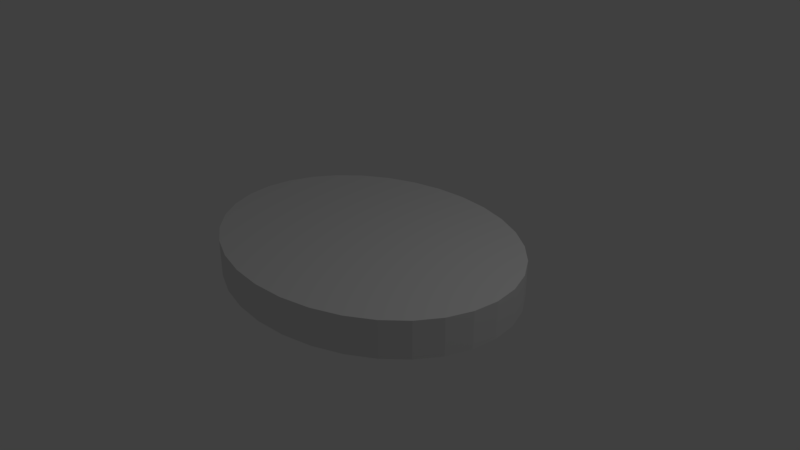 # Source: palm.blend  (saved by Blender 2.79.0; exported with 4.5.12 LTS)
import bpy
from mathutils import Matrix  # noqa: F401  (used for matrix-valued properties, if any)

bpy.ops.wm.read_factory_settings(use_empty=True)
scene = bpy.context.scene
scene.name = 'Scene'

# ---- collections
col_collection_1 = bpy.data.collections.new('Collection 1'); scene.collection.children.link(col_collection_1)

# ---- world
world_world = bpy.data.worlds.new('World'); scene.world = world_world
world_world.color = (0.05088, 0.05088, 0.05088)
world_world.use_sun_shadow = False
world_world.sun_shadow_jitter_overblur = 0.0
world_world.cycles.sampling_method = 'MANUAL'

# ---- cameras
cam_camera = bpy.data.cameras.new('Camera')
cam_camera.clip_end = 100.0
cam_camera.lens = 35.0
cam_camera.sensor_width = 32.0
cam_camera.sensor_height = 18.0
cam_camera.ortho_scale = 7.314
cam_camera.dof.focus_distance = 0.0
cam_camera.dof.aperture_fstop = 128.0

# ---- lights
light_lamp = bpy.data.lights.new('Lamp', 'POINT')
light_lamp.transmission_factor = 0.0
light_lamp.cutoff_distance = 30.0
light_lamp.energy = 100.0
light_lamp.shadow_buffer_clip_start = 1.001
light_lamp.shadow_soft_size = 0.1
light_lamp.shadow_maximum_resolution = 0.006
light_lamp.use_absolute_resolution = True

# ---- meshes
me_cylinder = bpy.data.meshes.new('Cylinder')
me_cylinder.from_pydata([(0.0, 1.0, -1.0), (0.0, 1.0, 1.0), (0.1951, 0.9808, -1.0), (0.1951, 0.9808, 1.0), (0.3827, 0.9239, -1.0), (0.3827, 0.9239, 1.0), (0.5556, 0.8315, -1.0), (0.5556, 0.8315, 1.0), (0.7071, 0.7071, -1.0), (0.7071, 0.7071, 1.0), (0.8315, 0.5556, -1.0), (0.8315, 0.5556, 1.0), (0.9239, 0.3827, -1.0), (0.9239, 0.3827, 1.0), (0.9808, 0.1951, -1.0), (0.9808, 0.1951, 1.0), (1.0, 7.55e-08, -1.0), (1.0, 7.55e-08, 1.0), (0.9808, -0.1951, -1.0), (0.9808, -0.1951, 1.0), (0.9239, -0.3827, -1.0), (0.9239, -0.3827, 1.0), (0.8315, -0.5556, -1.0), (0.8315, -0.5556, 1.0), (0.7071, -0.7071, -1.0), (0.7071, -0.7071, 1.0), (0.5556, -0.8315, -1.0), (0.5556, -0.8315, 1.0), (0.3827, -0.9239, -1.0), (0.3827, -0.9239, 1.0), (0.1951, -0.9808, -1.0), (0.1951, -0.9808, 1.0), (-3.258e-07, -1.0, -1.0), (-3.258e-07, -1.0, 1.0), (-0.1951, -0.9808, -1.0), (-0.1951, -0.9808, 1.0), (-0.3827, -0.9239, -1.0), (-0.3827, -0.9239, 1.0), (-0.5556, -0.8315, -1.0), (-0.5556, -0.8315, 1.0), (-0.7071, -0.7071, -1.0), (-0.7071, -0.7071, 1.0), (-0.8315, -0.5556, -1.0), (-0.8315, -0.5556, 1.0), (-0.9239, -0.3827, -1.0), (-0.9239, -0.3827, 1.0), (-0.9808, -0.1951, -1.0), (-0.9808, -0.1951, 1.0), (-1.0, 9.656e-07, -1.0), (-1.0, 9.656e-07, 1.0), (-0.9808, 0.1951, -1.0), (-0.9808, 0.1951, 1.0), (-0.9239, 0.3827, -1.0), (-0.9239, 0.3827, 1.0), (-0.8315, 0.5556, -1.0), (-0.8315, 0.5556, 1.0), (-0.7071, 0.7071, -1.0), (-0.7071, 0.7071, 1.0), (-0.5556, 0.8315, -1.0), (-0.5556, 0.8315, 1.0), (-0.3827, 0.9239, -1.0), (-0.3827, 0.9239, 1.0), (-0.1951, 0.9808, -1.0), (-0.1951, 0.9808, 1.0)], [], [(0, 1, 3, 2), (2, 3, 5, 4), (4, 5, 7, 6), (6, 7, 9, 8), (8, 9, 11, 10), (10, 11, 13, 12), (12, 13, 15, 14), (14, 15, 17, 16), (16, 17, 19, 18), (18, 19, 21, 20), (20, 21, 23, 22), (22, 23, 25, 24), (24, 25, 27, 26), (26, 27, 29, 28), (28, 29, 31, 30), (30, 31, 33, 32), (32, 33, 35, 34), (34, 35, 37, 36), (36, 37, 39, 38), (38, 39, 41, 40), (40, 41, 43, 42), (42, 43, 45, 44), (44, 45, 47, 46), (46, 47, 49, 48), (48, 49, 51, 50), (50, 51, 53, 52), (52, 53, 55, 54), (54, 55, 57, 56), (56, 57, 59, 58), (58, 59, 61, 60), (3, 1, 63, 61, 59, 57, 55, 53, 51, 49, 47, 45, 43, 41, 39, 37, 35, 33, 31, 29, 27, 25, 23, 21, 19, 17, 15, 13, 11, 9, 7, 5), (60, 61, 63, 62), (62, 63, 1, 0), (0, 2, 4, 6, 8, 10, 12, 14, 16, 18, 20, 22, 24, 26, 28, 30, 32, 34, 36, 38, 40, 42, 44, 46, 48, 50, 52, 54, 56, 58, 60, 62)])
me_cylinder.use_remesh_preserve_volume = False
me_cylinder.use_remesh_preserve_attributes = False
me_cylinder.use_mirror_vertex_groups = False
me_cylinder.update()

# ---- objects
ob_cylinder = bpy.data.objects.new('Cylinder', me_cylinder)
ob_lamp = bpy.data.objects.new('Lamp', light_lamp)
ob_camera = bpy.data.objects.new('Camera', cam_camera)

# ---- transforms, parenting, visibility, modifiers, constraints
ob_cylinder.location = (0.0, 0.0, 0.0)
ob_cylinder.scale = (2.167, 1.747, 0.251)
ob_cylinder.lineart.crease_threshold = 0.0
ob_lamp.location = (4.076, 1.005, 5.904)
ob_lamp.rotation_euler = (0.6503, 0.05522, 1.866)
ob_lamp.lock_rotations_4d = False
ob_lamp.empty_display_type = 'ARROWS'
ob_lamp.color = (0.0, 0.0, 0.0, 0.0)
ob_lamp.lineart.crease_threshold = 0.0
ob_camera.location = (7.481, -6.508, 5.344)
ob_camera.rotation_euler = (1.109, 0.0, 0.8149)
ob_camera.lock_rotations_4d = False
ob_camera.empty_display_type = 'ARROWS'
ob_camera.color = (0.0, 0.0, 0.0, 0.0)
ob_camera.display_type = 'WIRE'
ob_camera.lineart.crease_threshold = 0.0

# ---- collection membership
col_collection_1.objects.link(ob_cylinder)
col_collection_1.objects.link(ob_lamp)
col_collection_1.objects.link(ob_camera)

# ---- scene / render settings (as saved in the file)
scene.camera = ob_camera
scene.frame_start = 1; scene.frame_end = 250; scene.frame_set(1)
scene.render.engine = 'BLENDER_EEVEE_NEXT'
scene.render.resolution_percentage = 50
scene.render.dither_intensity = 0.0
scene.cycles.use_denoising = False
scene.cycles.samples = 128
scene.cycles.sampling_pattern = 'TABULATED_SOBOL'
scene.cycles.use_adaptive_sampling = False
scene.cycles.use_light_tree = False
scene.cycles.blur_glossy = 0.0
scene.cycles.sample_clamp_indirect = 0.0
scene.view_settings.view_transform = 'Standard'
bpy.context.view_layer.update()
